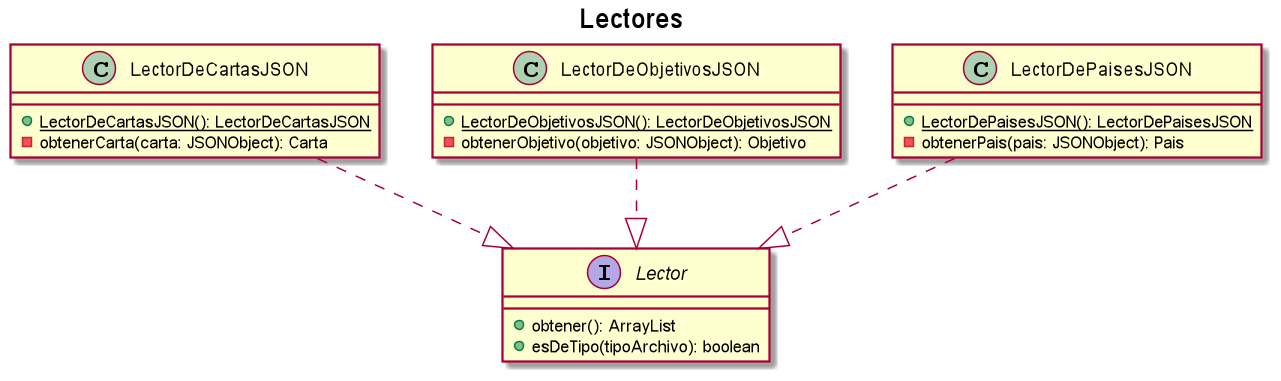

The diagram above was rendered by PlantUML. Its source (embedded in the PNG):
@startuml

title Lectores

interface Lector {
    + obtener(): ArrayList
    + esDeTipo(tipoArchivo): boolean
}

LectorDeCartasJSON ..|> Lector
LectorDeObjetivosJSON ..|> Lector
LectorDePaisesJSON ..|> Lector

class LectorDeCartasJSON {
    + {static} LectorDeCartasJSON(): LectorDeCartasJSON
    - obtenerCarta(carta: JSONObject): Carta
}

class LectorDeObjetivosJSON {
    + {static} LectorDeObjetivosJSON(): LectorDeObjetivosJSON
    - obtenerObjetivo(objetivo: JSONObject): Objetivo
}

class LectorDePaisesJSON {
    + {static} LectorDePaisesJSON(): LectorDePaisesJSON
    - obtenerPais(pais: JSONObject): Pais
}

@enduml